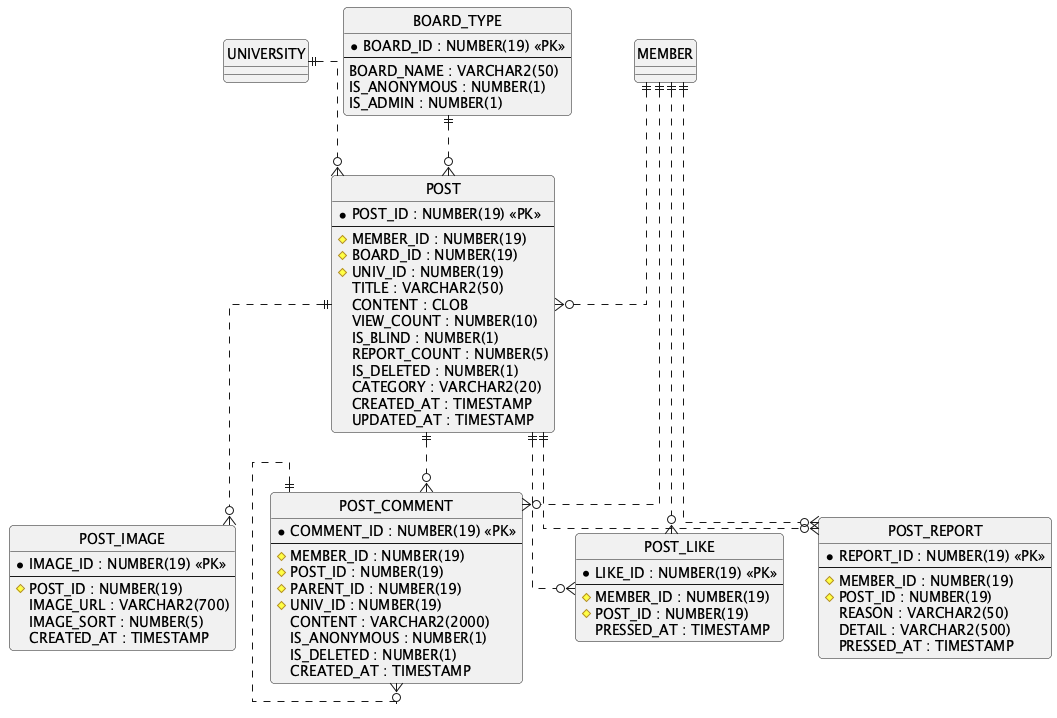

The diagram above was rendered by PlantUML. Its source (embedded in the PNG):
@startuml 02 COMMUNITY BOARD
skinparam linetype ortho
skinparam roundcorner 8
skinparam entity {
  BackgroundColor White
  BorderColor #444444
  FontSize 12
}
hide circle

entity BOARD_TYPE {
    * BOARD_ID : NUMBER(19) <<PK>>
    --
    BOARD_NAME : VARCHAR2(50)
    IS_ANONYMOUS : NUMBER(1)
    IS_ADMIN : NUMBER(1)
  }

  entity POST {
    * POST_ID : NUMBER(19) <<PK>>
    --
    # MEMBER_ID : NUMBER(19)
    # BOARD_ID : NUMBER(19)
    # UNIV_ID : NUMBER(19)
    TITLE : VARCHAR2(50)
    CONTENT : CLOB
    VIEW_COUNT : NUMBER(10)
    IS_BLIND : NUMBER(1)
    REPORT_COUNT : NUMBER(5)
    IS_DELETED : NUMBER(1)
    CATEGORY : VARCHAR2(20)
    CREATED_AT : TIMESTAMP
    UPDATED_AT : TIMESTAMP
  }

  entity POST_IMAGE {
    * IMAGE_ID : NUMBER(19) <<PK>>
    --
    # POST_ID : NUMBER(19)
    IMAGE_URL : VARCHAR2(700)
    IMAGE_SORT : NUMBER(5)
    CREATED_AT : TIMESTAMP
  }

  entity POST_COMMENT {
    * COMMENT_ID : NUMBER(19) <<PK>>
    --
    # MEMBER_ID : NUMBER(19)
    # POST_ID : NUMBER(19)
    # PARENT_ID : NUMBER(19)
    # UNIV_ID : NUMBER(19)
    CONTENT : VARCHAR2(2000)
    IS_ANONYMOUS : NUMBER(1)
    IS_DELETED : NUMBER(1)
    CREATED_AT : TIMESTAMP
  }

  entity POST_LIKE {
    * LIKE_ID : NUMBER(19) <<PK>>
    --
    # MEMBER_ID : NUMBER(19)
    # POST_ID : NUMBER(19)
    PRESSED_AT : TIMESTAMP
  }

  entity POST_REPORT {
    * REPORT_ID : NUMBER(19) <<PK>>
    --
    # MEMBER_ID : NUMBER(19)
    # POST_ID : NUMBER(19)
    REASON : VARCHAR2(50)
    DETAIL : VARCHAR2(500)
    PRESSED_AT : TIMESTAMP
  }

MEMBER ||..o{ POST
BOARD_TYPE ||..o{ POST
UNIVERSITY ||..o{ POST
POST ||..o{ POST_IMAGE
MEMBER ||..o{ POST_COMMENT
POST ||..o{ POST_COMMENT
POST_COMMENT ||..o{ POST_COMMENT
MEMBER ||..o{ POST_LIKE
POST ||..o{ POST_LIKE
MEMBER ||..o{ POST_REPORT
POST ||..o{ POST_REPORT

@enduml